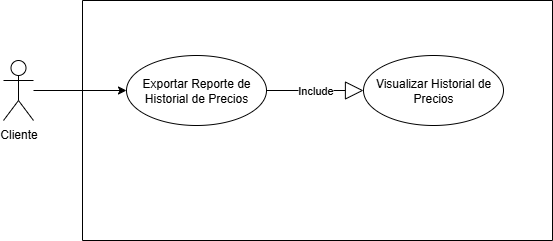

The diagram above was exported from draw.io. Its source (the exported page's mxGraphModel, read from the mxfile embedded in the PNG):
<mxGraphModel dx="872" dy="465" grid="1" gridSize="10" guides="1" tooltips="1" connect="1" arrows="1" fold="1" page="1" pageScale="1" pageWidth="827" pageHeight="1169" math="0" shadow="0">
  <root>
    <mxCell id="0" />
    <mxCell id="1" parent="0" />
    <mxCell id="rzZWxnBggc0MvzOAkajF-1" value="Cliente" style="shape=umlActor;verticalLabelPosition=bottom;verticalAlign=top;html=1;outlineConnect=0;" vertex="1" parent="1">
      <mxGeometry x="100" y="290" width="30" height="60" as="geometry" />
    </mxCell>
    <mxCell id="rzZWxnBggc0MvzOAkajF-2" value="" style="swimlane;startSize=0;" vertex="1" parent="1">
      <mxGeometry x="179" y="230" width="470" height="240" as="geometry" />
    </mxCell>
    <mxCell id="rzZWxnBggc0MvzOAkajF-3" value="Exportar Reporte de Historial de Precios" style="ellipse;whiteSpace=wrap;html=1;" vertex="1" parent="rzZWxnBggc0MvzOAkajF-2">
      <mxGeometry x="44" y="55" width="140" height="70" as="geometry" />
    </mxCell>
    <mxCell id="rzZWxnBggc0MvzOAkajF-6" value="Visualizar Historial de Precios" style="ellipse;whiteSpace=wrap;html=1;" vertex="1" parent="rzZWxnBggc0MvzOAkajF-2">
      <mxGeometry x="281" y="55" width="140" height="70" as="geometry" />
    </mxCell>
    <mxCell id="rzZWxnBggc0MvzOAkajF-8" value="Include" style="endArrow=block;endSize=16;endFill=0;html=1;rounded=0;exitX=1;exitY=0.5;exitDx=0;exitDy=0;entryX=0;entryY=0.5;entryDx=0;entryDy=0;" edge="1" parent="rzZWxnBggc0MvzOAkajF-2" source="rzZWxnBggc0MvzOAkajF-3" target="rzZWxnBggc0MvzOAkajF-6">
      <mxGeometry width="160" relative="1" as="geometry">
        <mxPoint x="140" y="130" as="sourcePoint" />
        <mxPoint x="300" y="130" as="targetPoint" />
      </mxGeometry>
    </mxCell>
    <mxCell id="rzZWxnBggc0MvzOAkajF-5" value="" style="endArrow=classic;html=1;rounded=0;entryX=0;entryY=0.5;entryDx=0;entryDy=0;" edge="1" parent="1" source="rzZWxnBggc0MvzOAkajF-1" target="rzZWxnBggc0MvzOAkajF-3">
      <mxGeometry width="50" height="50" relative="1" as="geometry">
        <mxPoint x="390" y="410" as="sourcePoint" />
        <mxPoint x="440" y="360" as="targetPoint" />
      </mxGeometry>
    </mxCell>
  </root>
</mxGraphModel>